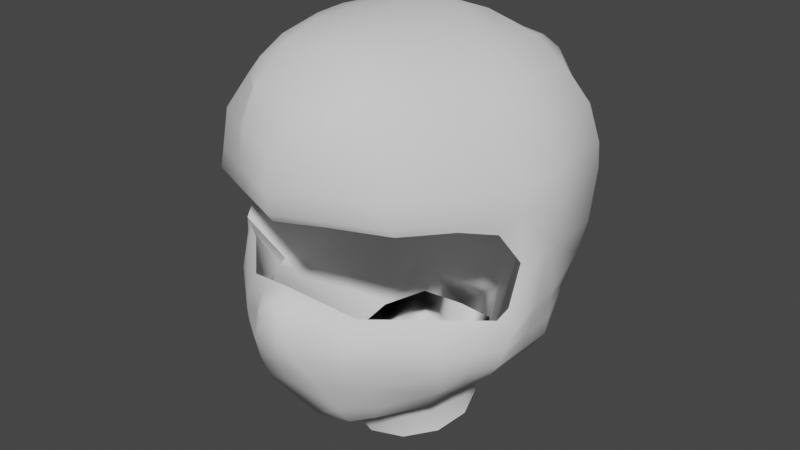 # Source: helmet_1.blend  (saved by Blender 2.93.21; exported with 4.5.12 LTS)
import bpy
from mathutils import Matrix  # noqa: F401  (used for matrix-valued properties, if any)

bpy.ops.wm.read_factory_settings(use_empty=True)
scene = bpy.context.scene
scene.name = 'Scene'

# ---- collections
col_collection = bpy.data.collections.new('Collection'); scene.collection.children.link(col_collection)

# ---- node groups
ng_auto_smooth = bpy.data.node_groups.new('Auto Smooth', 'GeometryNodeTree')
_s = ng_auto_smooth.interface.new_socket(name='Geometry', in_out='OUTPUT', socket_type='NodeSocketGeometry')
_s = ng_auto_smooth.interface.new_socket(name='Geometry', in_out='INPUT', socket_type='NodeSocketGeometry')
_s = ng_auto_smooth.interface.new_socket(name='Angle', in_out='INPUT', socket_type='NodeSocketFloat')
_s.subtype = 'ANGLE'
_s.min_value = 0.0
_s.max_value = 3.142
ng_auto_smooth.is_modifier = True
_N = ng_auto_smooth.nodes; _L = ng_auto_smooth.links
n0 = _N.new('NodeGroupOutput'); n0.name = 'Group Output'; n0.location = (480, -100)
n1 = _N.new('NodeGroupInput'); n1.name = 'Group Input'; n1.location = (-420, -300)
n2 = _N.new('NodeGroupInput'); n2.name = 'Group Input.001'; n2.location = (-60, -100)
n3 = _N.new('GeometryNodeSetShadeSmooth'); n3.name = 'Set Shade Smooth'; n3.location = (120, -100)
n3.domain = 'EDGE'
n4 = _N.new('GeometryNodeSetShadeSmooth'); n4.name = 'Set Shade Smooth.001'; n4.location = (300, -100)
n5 = _N.new('GeometryNodeInputMeshEdgeAngle'); n5.name = 'Edge Angle'; n5.location = (-420, -220)
n6 = _N.new('GeometryNodeInputEdgeSmooth'); n6.name = 'Is Edge Smooth'; n6.location = (-60, -160)
n7 = _N.new('GeometryNodeInputShadeSmooth'); n7.name = 'Is Face Smooth'; n7.location = (-240, -340)
n8 = _N.new('FunctionNodeBooleanMath'); n8.name = 'Boolean Math'; n8.location = (-60, -220)
n9 = _N.new('FunctionNodeCompare'); n9.name = 'Compare'; n9.location = (-240, -180)
n9.operation = 'LESS_EQUAL'
_L.new(n5.outputs[0], n9.inputs[0])
_L.new(n4.outputs[0], n0.inputs[0])
_L.new(n1.outputs[1], n9.inputs[1])
_L.new(n9.outputs[0], n8.inputs[0])
_L.new(n7.outputs[0], n8.inputs[1])
_L.new(n2.outputs[0], n3.inputs[0])
_L.new(n6.outputs[0], n3.inputs[1])
_L.new(n3.outputs[0], n4.inputs[0])
_L.new(n8.outputs[0], n3.inputs[2])
n0.is_active_output = True

# ---- world
world_world = bpy.data.worlds.new('World'); scene.world = world_world
world_world.use_nodes = True; world_world.node_tree.nodes.clear()
_N = world_world.node_tree.nodes; _L = world_world.node_tree.links
n0 = _N.new('ShaderNodeOutputWorld'); n0.name = 'World Output'; n0.location = (300, 300)
n1 = _N.new('ShaderNodeBackground'); n1.name = 'Background'; n1.location = (10, 300)
n1.inputs[0].default_value = (0.05088, 0.05088, 0.05088, 1.0)
_L.new(n1.outputs[0], n0.inputs[0])
n0.is_active_output = True
world_world.color = (0.05088, 0.05088, 0.05088)
world_world.use_sun_shadow = False
world_world.sun_shadow_jitter_overblur = 0.0

# ---- meshes
me_plane = bpy.data.meshes.new('Plane')
me_plane.from_pydata([(0.0, 0.0, -0.1688), (1.0, -1.0, 0.4432), (1.0, 0.0, 0.0), (1.302, 1.0, 0.09798), (0.0, -1.0, 0.1944), (0.0, 0.2131, -0.2101), (1.052, -1.403, 0.9973), (0.0, -1.806, 1.551), (0.5678, -2.247, 2.639), (-0.01705, -2.247, 2.381), (0.4425, -2.042, 3.783), (0.01105, -1.808, 3.974), (1.0, -1.164, 2.877), (1.536e-16, -1.164, 2.877), (1.424, 4.57, 3.019), (1.536e-16, 4.672, 2.972), (1.0, 2.547, 6.741), (1.536e-16, 2.497, 6.779), (0.9943, -0.5635, 6.758), (-0.009197, -0.5341, 6.758), (0.5678, -2.145, 3.244), (1.119, -1.623, 5.634), (-0.01065, -2.044, 5.579), (1.114, -1.774, 5.818), (-0.01155, -2.213, 5.812), (1.148, 4.398, 0.6011), (1.49e-08, 4.53, 0.5817), (1.0, 5.858, 2.82), (5.797e-33, 5.939, 2.681), (1.0, 6.15, 5.469), (-1.928e-09, 6.351, 5.459), (1.003, 5.738, 7.769), (-0.005512, 5.842, 7.732), (1.047, -1.81, 6.328), (0.9604, -1.457, 8.054), (1.0, 0.3992, 9.032), (0.9876, 3.0, 9.053), (1.006, 5.217, 8.153), (-0.002485, -2.188, 6.328), (0.0004273, -1.496, 7.967), (0.01807, 0.3764, 9.122), (-0.009333, 3.312, 9.127), (0.002784, 5.326, 8.153), (1.513, -1.543, 2.38), (1.513, -1.398, 3.267), (1.52, -1.231, 3.458), (2.133, -0.7372, 2.301), (1.513, -1.573, 2.745), (1.662, -0.687, 0.9455), (2.983, -0.2837, 2.19), (2.973, -0.1386, 3.234), (2.961, 0.1336, 3.355), (2.95, 0.6666, 2.111), (2.98, -0.3144, 2.712), (2.335, 0.3993, 0.9654), (0.9943, 6.038, 6.903), (-0.002443, 6.143, 6.842), (1.002, 3.827, 8.886), (0.004404, 3.798, 8.937), (0.9978, 1.865, 9.088), (-0.005104, 1.875, 9.214), (0.9474, -0.5094, 8.77), (-0.03672, -0.5321, 8.818), (2.404, 0.08973, 6.788), (2.436, -1.104, 5.64), (2.404, -1.238, 5.818), (2.264, -1.258, 6.328), (1.789, -0.8044, 8.03), (3.072, 1.168, 6.783), (3.139, 0.02263, 5.537), (3.098, -0.1603, 5.818), (3.056, -0.1356, 6.328), (2.312, 0.2729, 8.054), (2.584, 2.471, 6.842), (3.604, 0.8013, 5.323), (3.931, 1.168, 5.786), (3.785, 1.194, 6.349), (2.908, 1.519, 8.105), (4.138, 2.19, 5.849), (3.99, 2.214, 6.357), (3.073, 2.421, 8.08), (4.056, 1.145, 3.464), (4.008, 2.375, 3.462), (3.753, 0.7924, 2.19), (4.071, 0.9375, 3.234), (3.77, 0.6206, 3.437), (3.332, 1.407, 2.111), (3.93, 0.7618, 2.712), (2.579, 1.627, 0.8646), (3.783, 2.546, 2.196), (3.934, 2.415, 3.222), (3.9, 2.463, 2.721), (2.8, 2.981, 1.04), (4.047, 2.288, 4.629), (4.056, 1.696, 4.654), (0.9846, -1.841, 7.213), (-0.003472, -2.057, 7.156), (2.132, -1.187, 7.272), (2.834, -0.1092, 7.3), (3.4, 1.224, 7.307), (3.645, 2.279, 7.326), (3.001, 3.927, 7.965), (3.595, 4.058, 7.218), (1.971, 5.294, 7.824), (2.369, 5.515, 6.989), (3.856, 1.274, 4.571), (3.869, 0.8804, 3.659), (-3.175e-09, 6.192, 6.154), (1.0, 6.106, 6.16), (2.312, 5.576, 5.538), (3.885, 4.154, 5.755), (2.305, 5.545, 6.096), (3.853, 4.142, 6.357), (2.247, 2.626, 8.669), (2.185, 1.719, 8.657), (1.919, 0.3363, 8.564), (1.58, -0.6573, 8.385), (2.253, 3.851, 8.541), (1.586, 5.209, 8.077), (2.111, 0.5995, 0.5111), (1.441, -0.6023, 0.5307), (1.695, 2.682, 0.2896), (2.206, 3.572, 0.9298), (2.129, 1.978, 0.5669), (2.251, 5.364, 2.904), (1.0, 5.569, 2.384), (3.031e-09, 5.633, 2.274), (2.242, 5.027, 2.455), (1.0, 6.101, 4.309), (5.797e-33, 6.237, 4.188), (2.273, 5.663, 4.274), (3.346, 3.965, 2.725), (3.211, 3.924, 2.272), (3.775, 4.101, 4.419), (5.797e-33, 6.01, 3.084), (2.256, 5.455, 3.26), (1.0, 5.919, 3.242), (1.0, 5.978, 3.521), (5.797e-33, 6.073, 3.358), (2.26, 5.517, 3.504), (3.571, 4.034, 3.539), (3.491, 4.01, 3.264), (0.01835, -2.38, 3.032), (0.2723, -2.38, 3.115), (0.01835, -2.314, 3.483), (0.2723, -2.314, 3.483), (0.01835, -2.347, 3.309), (0.2723, -2.347, 3.309), (0.01464, -2.227, 3.734), (-2.8e-11, 4.509, 4.849), (1.0, 4.344, 4.826), (1.627, 3.328, 0.4843), (0.9927, 2.45, 9.069), (-0.007219, 2.604, 9.159), (3.88, 1.704, 6.353), (2.991, 1.972, 8.093), (4.023, 1.679, 5.818), (4.021, 1.76, 3.463), (3.754, 1.669, 2.193), (2.686, 2.304, 0.9522), (3.99, 1.677, 3.228), (3.9, 1.612, 2.716), (4.048, 1.992, 4.641), (3.518, 1.752, 7.316), (2.216, 2.186, 8.666), (2.166, 2.775, 0.7483), (3.365, 0.3771, 3.396), (3.523, 0.3995, 3.234), (3.373, 0.2544, 2.19), (2.46, 1.013, 0.8015), (3.141, 1.037, 2.111), (3.459, 0.2237, 2.712), (1.493, 1.841, 0.1938), (2.12, 1.289, 0.539), (0.8131, 1.139, -1.352), (-0.01561, 0.8739, -1.395), (-0.02611, 4.193, -0.8605), (1.578, 2.62, -1.114), (1.309, 3.438, -0.9821), (0.662, 4.014, -0.8894), (1.396, 1.778, -1.249), (1.257, 1.796, -0.5934), (1.453, 2.826, -0.4759), (0.02343, 0.6982, -0.8751), (0.8478, 1.041, -0.6946), (1.282, 3.398, -0.3091), (-0.004695, 4.22, -0.1977), (0.7412, 4.015, -0.303), (-0.004598, 0.4497, 6.794), (0.9971, 0.4349, 6.767), (3.207, 2.097, 4.607), (7.451e-09, 4.455, 1.731), (1.182, 4.304, 1.649), (2.849, 2.604, 3.659), (1.364, -1.527, 5.635), (1.256, -0.4423, 6.764), (1.273, -1.708, 6.328), (1.354, -1.674, 5.818), (1.114, -1.336, 8.049), (1.197, -1.72, 7.224), (1.388, 0.5709, 6.77), (1.501, 2.561, 6.764), (1.547, 3.602, 4.786), (1.922, 4.125, 3.036), (1.595, 3.77, 1.729), (-0.008527, -2.027, 1.966), (0.8788, -1.825, 1.798), (1.656, -1.115, 1.643), (2.728, 0.05781, 1.445), (3.235, 1.21, 1.508), (3.361, 2.763, 1.598), (3.289, 1.986, 1.553), (2.986, 0.6337, 1.476)], [], [(0, 5, 3, 2), (4, 0, 2, 1), (206, 8, 9, 205), (8, 20, 147, 143), (11, 12, 13), (150, 16, 17, 149), (189, 18, 19, 188), (20, 10, 145, 147), (18, 21, 22, 19), (21, 23, 24, 22), (126, 28, 27, 125), (129, 30, 29, 128), (56, 32, 31, 55), (95, 34, 39, 96), (23, 33, 38, 24), (152, 36, 41, 153), (61, 62, 39, 34), (57, 58, 41, 36), (11, 45, 46, 12), (20, 47, 44, 10), (8, 43, 47, 20), (10, 44, 45, 11), (206, 207, 43, 8), (45, 51, 52, 46), (43, 49, 53, 47), (47, 53, 50, 44), (44, 50, 51, 45), (207, 208, 49, 43), (107, 56, 55, 108), (32, 42, 37, 31), (37, 42, 58, 57), (35, 59, 60, 40), (35, 40, 62, 61), (195, 63, 64, 194), (197, 65, 66, 196), (194, 64, 65, 197), (199, 196, 66, 97), (97, 66, 71, 98), (64, 69, 70, 65), (65, 70, 71, 66), (63, 68, 69, 64), (98, 71, 76, 99), (69, 74, 75, 70), (70, 75, 76, 71), (68, 73, 74, 69), (163, 154, 79, 100), (156, 78, 79, 154), (162, 157, 82, 93), (167, 84, 85, 166), (212, 209, 83, 168), (166, 85, 86, 170), (168, 83, 87, 171), (171, 87, 84, 167), (211, 210, 89, 158), (161, 91, 90, 160), (158, 89, 91, 161), (157, 81, 84, 160), (156, 162, 93, 78), (155, 163, 100, 80), (72, 98, 99, 77), (67, 97, 98, 72), (198, 199, 97, 67), (33, 95, 96, 38), (80, 100, 102, 101), (101, 102, 104, 103), (31, 103, 104, 55), (75, 74, 105, 94), (106, 81, 94, 105), (85, 84, 81, 106), (30, 107, 108, 29), (111, 108, 55, 104), (108, 111, 109, 29), (79, 112, 102, 100), (104, 102, 112, 111), (109, 111, 112, 110), (79, 78, 110, 112), (61, 116, 115, 35), (72, 77, 114, 115), (61, 34, 116), (67, 116, 34, 198), (67, 72, 115, 116), (155, 80, 113, 164), (101, 117, 113, 80), (103, 118, 117, 101), (103, 31, 118), (37, 118, 31), (37, 57, 117, 118), (57, 36, 113, 117), (152, 164, 113, 36), (35, 115, 114, 59), (2, 3, 119, 120), (2, 120, 1), (172, 121, 123, 173), (151, 25, 122, 165), (128, 29, 109, 130), (125, 27, 124, 127), (25, 125, 127, 122), (26, 126, 125, 25), (137, 128, 130, 139), (138, 129, 128, 137), (89, 132, 131, 91), (92, 132, 89, 210), (28, 134, 136, 27), (27, 136, 135, 124), (134, 138, 137, 136), (136, 137, 139, 135), (139, 140, 141, 135), (135, 141, 131, 124), (82, 90, 141, 140), (90, 91, 131, 141), (93, 82, 140, 133), (93, 133, 110, 78), (133, 140, 139, 130), (132, 127, 124, 131), (92, 122, 127, 132), (159, 165, 122, 92), (169, 54, 119, 173), (6, 1, 120, 48), (48, 120, 119, 54), (109, 110, 133, 130), (4, 1, 6, 7), (147, 145, 144, 146), (145, 148, 144), (143, 147, 146, 142), (10, 11, 148, 145), (9, 8, 143, 142), (14, 150, 149, 15), (88, 123, 165, 159), (121, 151, 165, 123), (59, 114, 164, 152), (77, 155, 164, 114), (77, 99, 163, 155), (75, 94, 162, 156), (82, 157, 160, 90), (83, 158, 161, 87), (87, 161, 160, 84), (209, 211, 158, 83), (94, 81, 157, 162), (75, 156, 154, 76), (99, 76, 154, 163), (59, 152, 153, 60), (192, 191, 26, 25), (88, 169, 173, 123), (3, 172, 173, 119), (53, 171, 167, 50), (49, 168, 171, 53), (51, 166, 170, 52), (208, 212, 168, 49), (50, 167, 166, 51), (182, 181, 180, 177), (184, 183, 175, 174), (185, 182, 177, 178), (181, 184, 174, 180), (187, 179, 176, 186), (187, 185, 178, 179), (25, 151, 185, 187), (25, 187, 186, 26), (172, 3, 184, 181), (151, 121, 182, 185), (3, 5, 183, 184), (121, 172, 181, 182), (16, 189, 188, 17), (195, 200, 68, 63), (200, 201, 73, 68), (202, 190, 73, 201), (85, 106, 193, 86), (106, 105, 190, 193), (105, 74, 73, 190), (203, 193, 190, 202), (14, 15, 191, 192), (203, 204, 86, 193), (14, 192, 204, 203), (14, 203, 202, 150), (150, 202, 201, 16), (189, 16, 201, 200), (18, 189, 200, 195), (34, 95, 199, 198), (95, 33, 196, 199), (21, 194, 197, 23), (23, 197, 196, 33), (18, 195, 194, 21), (192, 25, 151, 204), (86, 204, 151, 170), (121, 52, 170, 151), (3, 46, 121, 172), (52, 121, 46), (3, 5, 12, 46), (13, 12, 5), (54, 169, 212, 208), (88, 159, 211, 209), (159, 92, 210, 211), (169, 88, 209, 212), (48, 54, 208, 207), (6, 48, 207, 206), (6, 206, 205, 7)])
me_plane.polygons.foreach_set('use_smooth', [True] * 195)
_uv = me_plane.uv_layers.new(name='UVMap')
_uv.uv.foreach_set('vector', [0.5, 0.5, 0.5, 1.0, 1.0, 1.0, 1.0, 0.5, 0.5, 0.0, 0.5, 0.5, 1.0, 0.5, 1.0, 0.0, 1.0, 0.0, 1.0, 0.0, 0.5, 0.0, 0.5, 0.0, 1.0, 0.0, 1.0, 0.0, 1.0, 0.0, 1.0, 0.0, 1.0, 0.0, 1.0, 0.0, 0.5, 0.0, 1.0, 0.0, 1.0, 0.0, 0.5, 0.0, 0.5, 0.0, 1.0, 0.0, 1.0, 0.0, 0.5, 0.0, 0.5, 0.0, 1.0, 0.0, 1.0, 0.0, 1.0, 0.0, 1.0, 0.0, 1.0, 0.0, 1.0, 0.0, 0.5, 0.0, 0.5, 0.0, 1.0, 0.0, 1.0, 0.0, 0.5, 0.0, 0.5, 0.0, 0.5, 1.0, 0.5, 1.0, 1.0, 1.0, 1.0, 1.0, 0.5, 1.0, 0.5, 1.0, 1.0, 1.0, 1.0, 1.0, 0.5, 1.0, 0.5, 1.0, 1.0, 1.0, 1.0, 1.0, 0.0, 0.0, 0.0, 0.0, 0.0, 0.0, 0.0, 0.0, 1.0, 0.0, 0.0, 0.0, 0.0, 0.0, 0.5, 0.0, 0.0, 0.0, 0.0, 0.0, 0.0, 0.0, 0.0, 0.0, 0.0, 0.0, 0.0, 0.0, 0.0, 0.0, 0.0, 0.0, 0.0, 0.0, 0.0, 0.0, 0.0, 0.0, 0.0, 0.0, 1.0, 0.0, 1.0, 0.0, 1.0, 0.0, 1.0, 0.0, 1.0, 0.0, 1.0, 0.0, 1.0, 0.0, 1.0, 0.0, 1.0, 0.0, 1.0, 0.0, 1.0, 0.0, 1.0, 0.0, 1.0, 0.0, 1.0, 0.0, 1.0, 0.0, 1.0, 0.0, 1.0, 0.0, 0.5, 0.0, 1.0, 0.0, 1.0, 0.0, 1.0, 0.0, 1.0, 0.0, 1.0, 0.0, 1.0, 0.0, 1.0, 0.0, 1.0, 0.0, 1.0, 0.0, 1.0, 0.0, 1.0, 0.0, 1.0, 0.0, 1.0, 0.0, 1.0, 0.0, 1.0, 0.0, 1.0, 0.0, 1.0, 0.0, 1.0, 0.0, 0.5, 0.0, 0.5, 0.0, 1.0, 0.0, 1.0, 0.0, 0.5, 1.0, 0.5, 1.0, 1.0, 1.0, 1.0, 1.0, 0.5, 1.0, 0.25, 0.5, 0.5, 0.5, 1.0, 1.0, 0.0, 0.0, 0.0, 0.0, 0.0, 0.0, 0.0, 0.0, 0.0, 0.0, 0.0, 0.0, 0.0, 0.0, 0.0, 0.0, 0.0, 0.0, 0.0, 0.0, 0.0, 0.0, 0.0, 0.0, 1.0, 0.0, 1.0, 0.0, 1.0, 0.0, 1.0, 0.0, 1.0, 0.0, 1.0, 0.0, 0.0, 0.0, 0.0, 0.0, 1.0, 0.0, 1.0, 0.0, 1.0, 0.0, 1.0, 0.0, 0.0, 0.0, 0.0, 0.0, 0.0, 0.0, 0.0, 0.0, 0.0, 0.0, 0.0, 0.0, 0.0, 0.0, 0.0, 0.0, 1.0, 0.0, 1.0, 0.0, 1.0, 0.0, 1.0, 0.0, 1.0, 0.0, 1.0, 0.0, 0.0, 0.0, 0.0, 0.0, 1.0, 0.0, 1.0, 0.0, 1.0, 0.0, 1.0, 0.0, 0.0, 0.0, 0.0, 0.0, 0.0, 0.0, 0.0, 0.0, 1.0, 0.0, 1.0, 0.0, 1.0, 0.0, 1.0, 0.0, 1.0, 0.0, 1.0, 0.0, 0.0, 0.0, 0.0, 0.0, 1.0, 0.0, 1.0, 0.0, 1.0, 0.0, 1.0, 0.0, 0.0, 0.0, 0.0, 0.0, 0.0, 0.0, 0.0, 0.0, 1.0, 0.0, 1.0, 0.0, 0.0, 0.0, 0.0, 0.0, 1.0, 0.0, 1.0, 0.0, 1.0, 0.0, 1.0, 0.0, 1.0, 0.0, 1.0, 0.0, 1.0, 0.0, 1.0, 0.0, 0.5, 0.0, 0.5, 0.0, 1.0, 0.0, 1.0, 0.0, 1.0, 0.0, 1.0, 0.0, 1.0, 0.0, 1.0, 0.0, 1.0, 0.0, 1.0, 0.0, 1.0, 0.0, 1.0, 0.0, 1.0, 0.0, 1.0, 0.0, 1.0, 0.0, 1.0, 0.0, 0.5, 0.0, 0.5, 0.0, 1.0, 0.0, 1.0, 0.0, 1.0, 0.0, 1.0, 0.0, 1.0, 0.0, 1.0, 0.0, 1.0, 0.0, 1.0, 0.0, 1.0, 0.0, 1.0, 0.0, 1.0, 0.0, 1.0, 0.0, 1.0, 0.0, 1.0, 0.0, 1.0, 0.0, 1.0, 0.0, 1.0, 0.0, 1.0, 0.0, 0.0, 0.0, 0.0, 0.0, 0.0, 0.0, 0.0, 0.0, 0.0, 0.0, 0.0, 0.0, 0.0, 0.0, 0.0, 0.0, 0.0, 0.0, 0.0, 0.0, 0.0, 0.0, 0.0, 0.0, 0.0, 0.0, 0.0, 0.0, 0.0, 0.0, 0.0, 0.0, 0.0, 0.0, 0.0, 0.0, 0.0, 0.0, 0.0, 0.0, 0.0, 0.0, 0.0, 0.0, 0.0, 0.0, 0.0, 0.0, 0.0, 0.0, 0.0, 0.0, 0.0, 0.0, 0.0, 0.0, 1.0, 1.0, 0.0, 0.0, 0.0, 0.0, 1.0, 1.0, 1.0, 0.0, 1.0, 0.0, 1.0, 0.0, 1.0, 0.0, 0.0, 0.0, 1.0, 0.0, 1.0, 0.0, 1.0, 0.0, 1.0, 0.0, 1.0, 0.0, 1.0, 0.0, 0.0, 0.0, 0.5, 1.0, 0.5, 1.0, 1.0, 1.0, 1.0, 1.0, 0.0, 0.0, 1.0, 1.0, 1.0, 1.0, 0.0, 0.0, 1.0, 1.0, 0.0, 0.0, 0.0, 0.0, 1.0, 1.0, 0.0, 0.0, 0.0, 0.0, 0.0, 0.0, 0.0, 0.0, 0.0, 0.0, 0.0, 0.0, 0.0, 0.0, 0.0, 0.0, 0.0, 0.0, 0.0, 0.0, 0.0, 0.0, 0.0, 0.0, 0.0, 0.0, 1.0, 0.0, 0.0, 0.0, 0.0, 0.0, 0.0, 0.0, 0.0, 0.0, 0.0, 0.0, 0.0, 0.0, 0.0, 0.0, 0.0, 0.0, 0.0, 0.0, 0.0, 0.0, 0.0, 0.0, 0.0, 0.0, 0.0, 0.0, 0.0, 0.0, 0.0, 0.0, 0.0, 0.0, 0.0, 0.0, 0.0, 0.0, 0.0, 0.0, 0.0, 0.0, 0.0, 0.0, 0.0, 0.0, 0.0, 0.0, 0.0, 0.0, 0.0, 0.0, 0.0, 0.0, 0.0, 0.0, 0.0, 0.0, 0.0, 0.0, 0.0, 0.0, 0.0, 0.0, 0.0, 0.0, 0.0, 0.0, 0.0, 0.0, 1.0, 1.0, 0.0, 0.0, 0.5, 0.5, 0.0, 0.0, 1.0, 1.0, 0.0, 0.0, 0.0, 0.0, 0.0, 0.0, 0.0, 0.0, 0.0, 0.0, 0.0, 0.0, 0.0, 0.0, 0.0, 0.0, 0.0, 0.0, 0.0, 0.0, 0.0, 0.0, 0.0, 0.0, 0.0, 0.0, 0.0, 0.0, 0.0, 0.0, 0.0, 0.0, 1.0, 0.5, 1.0, 1.0, 0.0, 0.0, 0.0, 0.0, 1.0, 0.5, 0.0, 0.0, 1.0, 0.0, 1.0, 1.0, 1.0, 1.0, 0.0, 0.0, 0.0, 0.0, 1.0, 1.0, 1.0, 1.0, 0.0, 0.0, 0.0, 0.0, 1.0, 1.0, 1.0, 1.0, 0.0, 0.0, 0.0, 0.0, 1.0, 1.0, 1.0, 1.0, 0.0, 0.0, 0.0, 0.0, 1.0, 1.0, 1.0, 1.0, 0.0, 0.0, 0.0, 0.0, 0.5, 1.0, 0.5, 1.0, 1.0, 1.0, 1.0, 1.0, 1.0, 1.0, 1.0, 1.0, 0.0, 0.0, 0.0, 0.0, 0.5, 1.0, 0.5, 1.0, 1.0, 1.0, 1.0, 1.0, 1.0, 0.0, 0.5, 0.0, 0.5, 0.0, 1.0, 0.0, 0.0, 0.0, 0.5, 0.0, 1.0, 0.0, 0.5, 0.0, 0.5, 1.0, 0.5, 1.0, 1.0, 1.0, 1.0, 1.0, 1.0, 1.0, 1.0, 1.0, 0.0, 0.0, 0.0, 0.0, 0.5, 1.0, 0.5, 1.0, 1.0, 1.0, 1.0, 1.0, 1.0, 1.0, 1.0, 1.0, 0.0, 0.0, 0.0, 0.0, 0.0, 0.0, 0.0, 0.0, 0.0, 0.0, 0.0, 0.0, 0.0, 0.0, 0.0, 0.0, 0.5, 0.0, 0.25, 0.0, 1.0, 0.0, 1.0, 0.0, 0.0, 0.0, 0.0, 0.0, 1.0, 0.0, 1.0, 0.0, 0.5, 0.0, 0.0, 0.0, 1.0, 0.0, 1.0, 0.0, 0.0, 0.0, 0.0, 0.0, 1.0, 0.0, 0.0, 0.0, 0.0, 0.0, 1.0, 0.0, 0.0, 0.0, 0.0, 0.0, 0.0, 0.0, 0.0, 0.0, 0.5, 0.0, 0.25, 0.0, 0.25, 0.0, 0.5, 0.0, 0.0, 0.0, 0.0, 0.0, 0.25, 0.0, 0.5, 0.0, 0.0, 0.0, 0.0, 0.0, 0.0, 0.0, 0.0, 0.0, 0.0, 0.0, 0.0, 0.0, 0.0, 0.0, 0.0, 0.0, 1.0, 0.0, 1.0, 0.0, 0.0, 0.0, 0.0, 0.0, 0.0, 0.0, 0.0, 0.0, 0.0, 0.0, 0.0, 0.0, 0.0, 0.0, 0.0, 0.0, 0.0, 0.0, 0.0, 0.0, 0.5, 0.0, 1.0, 0.0, 1.0, 0.0, 0.5, 0.0, 1.0, 0.0, 1.0, 0.0, 0.5, 0.0, 0.5, 0.0, 1.0, 0.0, 0.5, 0.0, 0.5, 0.0, 1.0, 0.0, 1.0, 0.0, 0.5, 0.0, 0.5, 0.0, 1.0, 0.0, 1.0, 0.0, 1.0, 0.0, 1.0, 0.0, 0.5, 0.0, 1.0, 0.0, 1.0, 0.0, 0.5, 0.0, 1.0, 0.0, 1.0, 0.0, 0.5, 0.0, 0.5, 0.0, 0.0, 0.0, 0.0, 0.0, 0.0, 0.0, 0.0, 0.0, 1.0, 1.0, 1.0, 1.0, 0.0, 0.0, 0.0, 0.0, 0.0, 0.0, 0.0, 0.0, 0.0, 0.0, 0.0, 0.0, 0.0, 0.0, 0.0, 0.0, 0.0, 0.0, 0.0, 0.0, 0.0, 0.0, 0.0, 0.0, 0.0, 0.0, 0.0, 0.0, 1.0, 0.0, 1.0, 0.0, 1.0, 0.0, 1.0, 0.0, 1.0, 0.0, 1.0, 0.0, 1.0, 0.0, 1.0, 0.0, 1.0, 0.0, 1.0, 0.0, 1.0, 0.0, 1.0, 0.0, 1.0, 0.0, 1.0, 0.0, 1.0, 0.0, 1.0, 0.0, 0.5, 0.0, 0.5, 0.0, 1.0, 0.0, 1.0, 0.0, 1.0, 0.0, 1.0, 0.0, 1.0, 0.0, 1.0, 0.0, 1.0, 0.0, 1.0, 0.0, 0.0, 0.0, 0.0, 0.0, 0.0, 0.0, 0.0, 0.0, 0.0, 0.0, 0.0, 0.0, 0.0, 0.0, 0.0, 0.0, 0.0, 0.0, 0.0, 0.0, 0.75, 0.5, 0.5, 0.5, 0.5, 1.0, 0.5, 1.0, 0.0, 0.0, 0.0, 0.0, 0.0, 0.0, 0.0, 0.0, 1.0, 1.0, 1.0, 1.0, 0.0, 0.0, 0.0, 0.0, 1.0, 0.0, 1.0, 0.0, 1.0, 0.0, 1.0, 0.0, 1.0, 0.0, 1.0, 0.0, 1.0, 0.0, 1.0, 0.0, 1.0, 0.0, 1.0, 0.0, 1.0, 0.0, 1.0, 0.0, 0.5, 0.0, 0.5, 0.0, 1.0, 0.0, 1.0, 0.0, 1.0, 0.0, 1.0, 0.0, 1.0, 0.0, 1.0, 0.0, 1.0, 1.0, 1.0, 1.0, 1.0, 1.0, 1.0, 1.0, 1.0, 1.0, 0.5, 1.0, 0.5, 1.0, 1.0, 1.0, 1.0, 1.0, 1.0, 1.0, 1.0, 1.0, 1.0, 1.0, 1.0, 1.0, 1.0, 1.0, 1.0, 1.0, 1.0, 1.0, 0.5, 1.0, 0.5, 1.0, 0.5, 1.0, 0.5, 1.0, 0.5, 1.0, 1.0, 1.0, 1.0, 1.0, 0.5, 1.0, 0.5, 1.0, 1.0, 1.0, 1.0, 1.0, 0.5, 1.0, 0.5, 1.0, 0.5, 1.0, 0.5, 1.0, 0.5, 1.0, 1.0, 1.0, 1.0, 1.0, 1.0, 1.0, 1.0, 1.0, 1.0, 1.0, 1.0, 1.0, 1.0, 1.0, 1.0, 1.0, 1.0, 1.0, 0.5, 1.0, 0.5, 1.0, 1.0, 1.0, 1.0, 1.0, 1.0, 1.0, 1.0, 1.0, 1.0, 1.0, 1.0, 0.0, 1.0, 0.0, 0.5, 0.0, 0.5, 0.0, 1.0, 0.0, 1.0, 0.0, 1.0, 0.0, 1.0, 0.0, 1.0, 0.0, 1.0, 0.0, 1.0, 0.0, 1.0, 0.0, 0.8145, 0.0, 0.0, 0.0, 1.0, 0.0, 1.0, 0.0, 1.0, 0.0, 0.0, 0.0, 0.0, 0.0, 1.0, 0.0, 0.0, 0.0, 1.0, 0.0, 1.0, 0.0, 0.0, 0.0, 1.0, 0.0, 1.0, 0.0, 1.0, 0.0, 1.0, 0.0, 0.8145, 0.0, 0.0, 0.0, 1.0, 0.0, 1.0, 0.0, 1.0, 0.0, 0.5, 0.0, 0.5, 0.5, 0.75, 0.5, 0.8145, 0.0, 0.7964, 0.4072, 1.0, 0.0, 0.0, 0.0, 1.0, 0.0, 0.75, 0.5, 0.7964, 0.4072, 0.8145, 0.0, 1.0, 0.0, 0.8145, 0.0, 1.0, 0.0, 1.0, 0.0, 1.0, 0.0, 0.8145, 0.0, 1.0, 0.0, 1.0, 0.0, 1.0, 0.0, 1.0, 0.0, 1.0, 0.0, 1.0, 0.0, 1.0, 0.0, 1.0, 0.0, 1.0, 0.0, 1.0, 0.0, 0.0, 0.0, 0.0, 0.0, 0.0, 0.0, 0.0, 0.0, 0.0, 0.0, 0.0, 0.0, 0.0, 0.0, 0.0, 0.0, 1.0, 0.0, 1.0, 0.0, 1.0, 0.0, 1.0, 0.0, 1.0, 0.0, 1.0, 0.0, 0.0, 0.0, 0.0, 0.0, 1.0, 0.0, 1.0, 0.0, 1.0, 0.0, 1.0, 0.0, 0.0, 0.0, 0.0, 0.0, 0.0, 0.0, 0.0, 0.0, 1.0, 0.0, 0.7964, 0.4072, 0.0, 0.0, 1.0, 0.0, 0.0, 0.0, 0.0, 0.0, 0.0, 0.0, 0.0, 0.0, 0.0, 0.0, 0.0, 0.0, 0.0, 0.0, 0.0, 0.0, 0.0, 0.0, 0.0, 0.0, 0.0, 0.0, 0.0, 0.0, 0.0, 0.0, 0.0, 0.0, 0.0, 0.0, 0.5, 0.0, 0.0, 0.0, 0.0, 0.0, 0.0, 0.0, 0.0, 0.0, 0.5, 0.0, 0.5, 0.0, 0.0, 0.0, 0.0, 0.0, 0.5, 0.0, 0.5, 0.0, 0.0, 0.0, 0.0, 0.0, 0.5, 0.0, 0.5, 0.0, 0.0, 0.0, 0.0, 0.0, 0.5, 0.0, 0.5, 0.0, 0.0, 0.0, 0.0, 0.0, 0.5, 0.0, 0.5, 0.0, 1.0, 0.0, 0.0, 0.0, 0.5, 0.0, 1.0, 0.0, 1.0, 0.0, 1.0, 0.0, 0.5, 0.0, 0.5, 0.0])
me_plane.use_remesh_fix_poles = True
me_plane.use_remesh_preserve_attributes = False
me_plane.update()

# ---- objects
ob_plane = bpy.data.objects.new('Plane', me_plane)

# ---- transforms, parenting, visibility, modifiers, constraints
ob_plane.location = (0.0, 0.0, 0.0)
_m = ob_plane.modifiers.new('Mirror', 'MIRROR')
_m.merge_threshold = 0.102
_m = ob_plane.modifiers.new('Auto Smooth', 'NODES')
_m.node_group = ng_auto_smooth
_gi = [s.identifier for s in ng_auto_smooth.interface.items_tree if s.item_type == 'SOCKET' and s.in_out == 'INPUT']
_m[_gi[1]] = 0.9931  # Angle

# ---- collection membership
col_collection.objects.link(ob_plane)

# ---- scene / render settings (as saved in the file)
scene.frame_start = 1; scene.frame_end = 250; scene.frame_set(1)
scene.render.engine = 'BLENDER_EEVEE_NEXT'
scene.cycles.use_denoising = False
scene.cycles.samples = 128
scene.cycles.sampling_pattern = 'TABULATED_SOBOL'
scene.cycles.use_adaptive_sampling = False
scene.cycles.use_light_tree = False
scene.view_settings.view_transform = 'Filmic'
bpy.context.view_layer.update()

# ---- added for rendering (the .blend has no active camera and no usable light): camera, sun
cam_auto = bpy.data.cameras.new('AutoCamera')
cam_auto.lens = 50.0
cam_auto.sensor_width = 36.0
cam_auto.clip_end = 1000.0
ob_auto_camera = bpy.data.objects.new('AutoCamera', cam_auto)
scene.collection.objects.link(ob_auto_camera)
ob_auto_camera.location = (14.8406, -15.8236, 15.7821)
ob_auto_camera.rotation_euler = (1.09748, -7.21219e-08, 0.694738)
scene.camera = ob_auto_camera
light_auto_sun = bpy.data.lights.new('AutoSun', 'SUN')
light_auto_sun.energy = 3.0
light_auto_sun.angle = 0.0523599
ob_auto_sun = bpy.data.objects.new('AutoSun', light_auto_sun)
scene.collection.objects.link(ob_auto_sun)
ob_auto_sun.rotation_euler = (0.872665, 0.174533, 0.523599)
bpy.context.view_layer.update()
